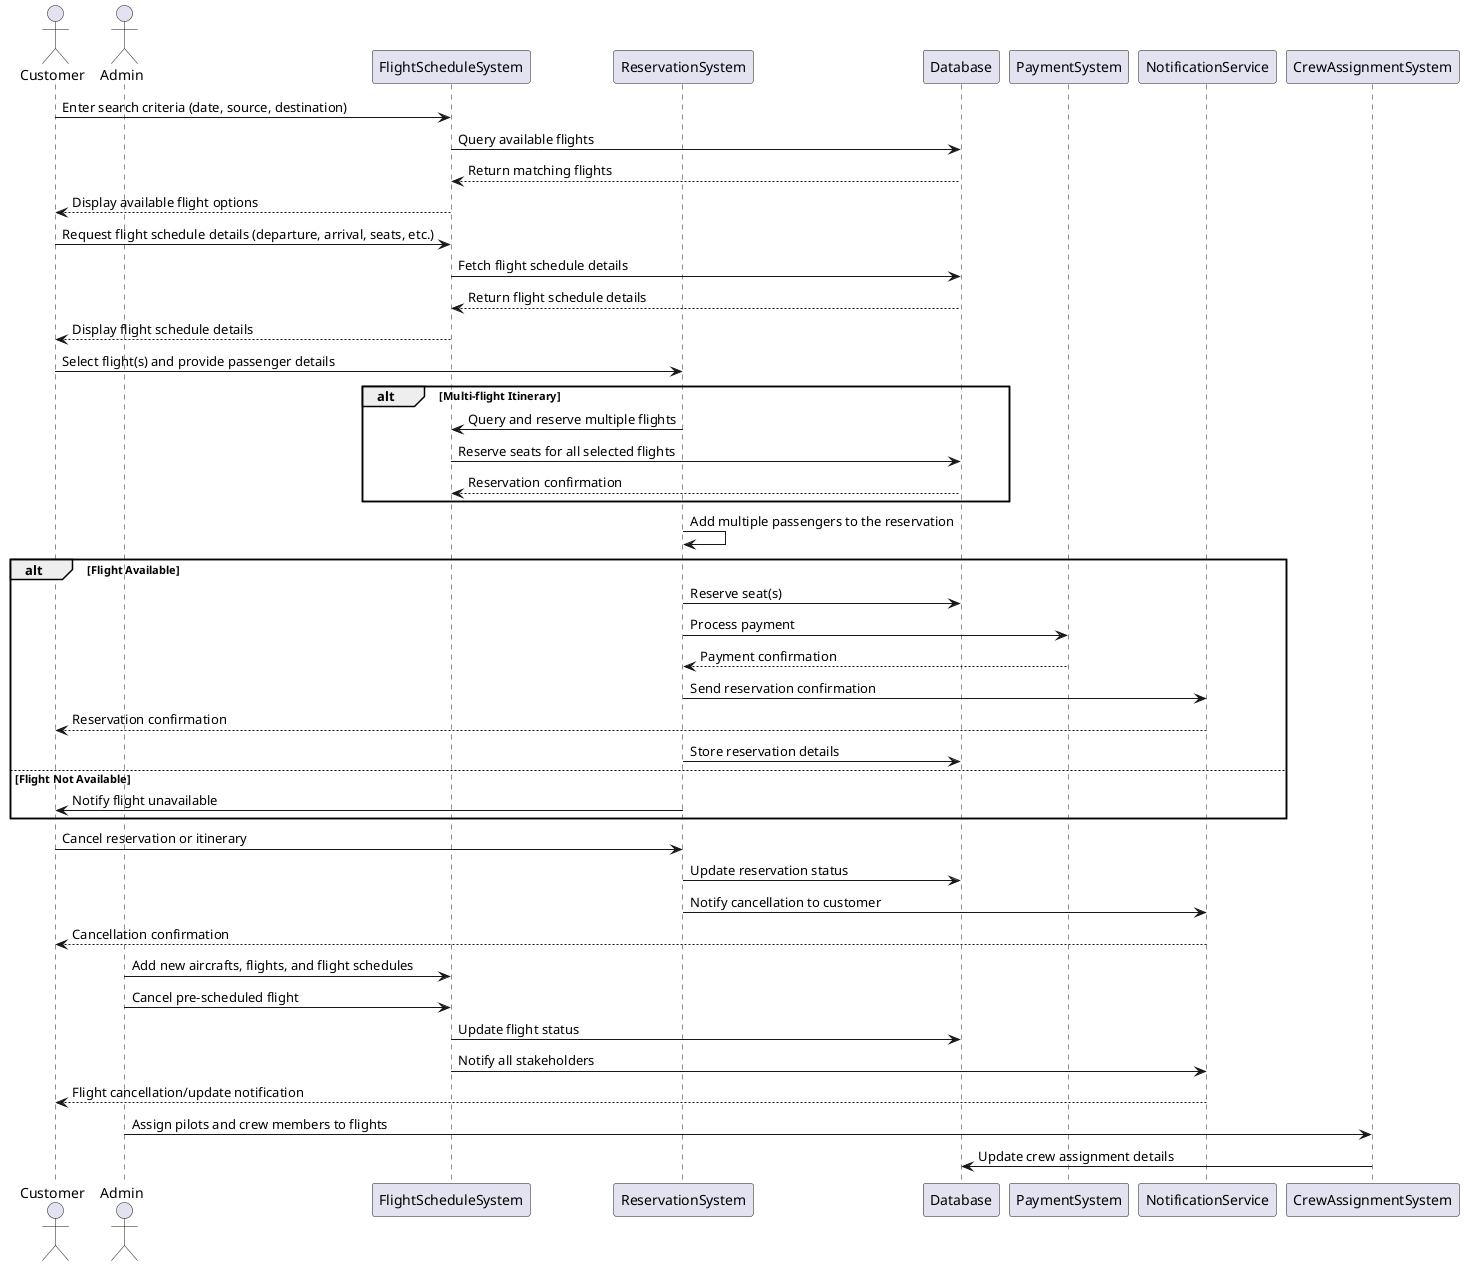

The diagram above was rendered by PlantUML. Its source (embedded in the PNG):
@startuml sequence_example
actor Customer
actor Admin
participant FlightScheduleSystem
participant ReservationSystem
participant Database
participant PaymentSystem
participant NotificationService
participant CrewAssignmentSystem

Customer -> FlightScheduleSystem: Enter search criteria (date, source, destination)
FlightScheduleSystem -> Database: Query available flights
Database --> FlightScheduleSystem: Return matching flights
FlightScheduleSystem --> Customer: Display available flight options
Customer -> FlightScheduleSystem: Request flight schedule details (departure, arrival, seats, etc.)
FlightScheduleSystem -> Database: Fetch flight schedule details
Database --> FlightScheduleSystem: Return flight schedule details
FlightScheduleSystem --> Customer: Display flight schedule details

Customer -> ReservationSystem: Select flight(s) and provide passenger details

alt Multi-flight Itinerary
  ReservationSystem -> FlightScheduleSystem: Query and reserve multiple flights
  FlightScheduleSystem -> Database: Reserve seats for all selected flights
  Database --> FlightScheduleSystem: Reservation confirmation
end

ReservationSystem -> ReservationSystem: Add multiple passengers to the reservation
alt Flight Available
  ReservationSystem -> Database: Reserve seat(s)
  ReservationSystem -> PaymentSystem: Process payment
  PaymentSystem --> ReservationSystem: Payment confirmation
  ReservationSystem -> NotificationService: Send reservation confirmation
  NotificationService --> Customer: Reservation confirmation
  ReservationSystem -> Database: Store reservation details
else Flight Not Available
  ReservationSystem -> Customer: Notify flight unavailable
end

Customer -> ReservationSystem: Cancel reservation or itinerary
ReservationSystem -> Database: Update reservation status
ReservationSystem -> NotificationService: Notify cancellation to customer
NotificationService --> Customer: Cancellation confirmation

Admin -> FlightScheduleSystem: Add new aircrafts, flights, and flight schedules
Admin -> FlightScheduleSystem: Cancel pre-scheduled flight
FlightScheduleSystem -> Database: Update flight status
FlightScheduleSystem -> NotificationService: Notify all stakeholders
NotificationService --> Customer: Flight cancellation/update notification

Admin -> CrewAssignmentSystem: Assign pilots and crew members to flights
CrewAssignmentSystem -> Database: Update crew assignment details

@enduml